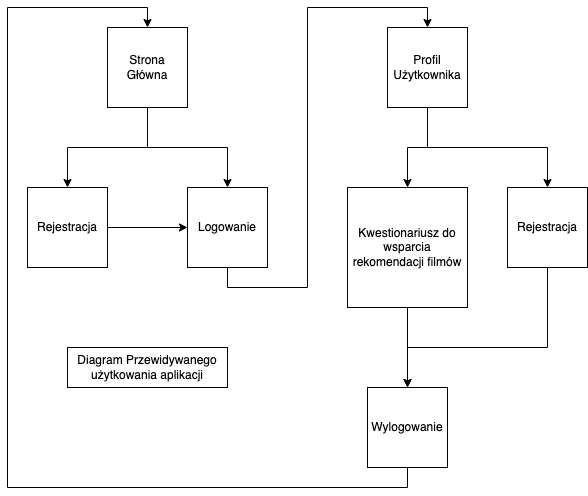

The diagram above was exported from draw.io. Its source (the exported page's mxGraphModel, read from the mxfile embedded in the PNG):
<mxGraphModel dx="946" dy="625" grid="1" gridSize="10" guides="1" tooltips="1" connect="1" arrows="1" fold="1" page="1" pageScale="1" pageWidth="827" pageHeight="1169" math="0" shadow="0">
  <root>
    <mxCell id="0" />
    <mxCell id="1" parent="0" />
    <mxCell id="0-mQvHJLPyOBna6x_Pyy-3" style="edgeStyle=orthogonalEdgeStyle;rounded=0;orthogonalLoop=1;jettySize=auto;html=1;exitX=0.5;exitY=1;exitDx=0;exitDy=0;entryX=0.5;entryY=0;entryDx=0;entryDy=0;" edge="1" parent="1" source="0-mQvHJLPyOBna6x_Pyy-1" target="0-mQvHJLPyOBna6x_Pyy-2">
      <mxGeometry relative="1" as="geometry" />
    </mxCell>
    <mxCell id="0-mQvHJLPyOBna6x_Pyy-5" style="edgeStyle=orthogonalEdgeStyle;rounded=0;orthogonalLoop=1;jettySize=auto;html=1;exitX=0.5;exitY=1;exitDx=0;exitDy=0;entryX=0.5;entryY=0;entryDx=0;entryDy=0;" edge="1" parent="1" source="0-mQvHJLPyOBna6x_Pyy-1" target="0-mQvHJLPyOBna6x_Pyy-4">
      <mxGeometry relative="1" as="geometry" />
    </mxCell>
    <mxCell id="0-mQvHJLPyOBna6x_Pyy-1" value="Strona Główna" style="whiteSpace=wrap;html=1;aspect=fixed;" vertex="1" parent="1">
      <mxGeometry x="200" y="40" width="80" height="80" as="geometry" />
    </mxCell>
    <mxCell id="0-mQvHJLPyOBna6x_Pyy-14" style="edgeStyle=orthogonalEdgeStyle;rounded=0;orthogonalLoop=1;jettySize=auto;html=1;exitX=0.5;exitY=1;exitDx=0;exitDy=0;entryX=0.5;entryY=0;entryDx=0;entryDy=0;" edge="1" parent="1" source="0-mQvHJLPyOBna6x_Pyy-2" target="0-mQvHJLPyOBna6x_Pyy-13">
      <mxGeometry relative="1" as="geometry">
        <Array as="points">
          <mxPoint x="320" y="300" />
          <mxPoint x="400" y="300" />
          <mxPoint x="400" y="20" />
          <mxPoint x="520" y="20" />
        </Array>
      </mxGeometry>
    </mxCell>
    <mxCell id="0-mQvHJLPyOBna6x_Pyy-2" value="Logowanie" style="whiteSpace=wrap;html=1;aspect=fixed;" vertex="1" parent="1">
      <mxGeometry x="280" y="200" width="80" height="80" as="geometry" />
    </mxCell>
    <mxCell id="0-mQvHJLPyOBna6x_Pyy-15" style="edgeStyle=orthogonalEdgeStyle;rounded=0;orthogonalLoop=1;jettySize=auto;html=1;exitX=1;exitY=0.5;exitDx=0;exitDy=0;entryX=0;entryY=0.5;entryDx=0;entryDy=0;" edge="1" parent="1" source="0-mQvHJLPyOBna6x_Pyy-4" target="0-mQvHJLPyOBna6x_Pyy-2">
      <mxGeometry relative="1" as="geometry" />
    </mxCell>
    <mxCell id="0-mQvHJLPyOBna6x_Pyy-4" value="Rejestracja" style="whiteSpace=wrap;html=1;aspect=fixed;" vertex="1" parent="1">
      <mxGeometry x="120" y="200" width="80" height="80" as="geometry" />
    </mxCell>
    <mxCell id="0-mQvHJLPyOBna6x_Pyy-16" style="edgeStyle=orthogonalEdgeStyle;rounded=0;orthogonalLoop=1;jettySize=auto;html=1;exitX=0.5;exitY=1;exitDx=0;exitDy=0;" edge="1" parent="1" source="0-mQvHJLPyOBna6x_Pyy-7" target="0-mQvHJLPyOBna6x_Pyy-11">
      <mxGeometry relative="1" as="geometry" />
    </mxCell>
    <mxCell id="0-mQvHJLPyOBna6x_Pyy-7" value="Kwestionariusz do wsparcia rekomendacji filmów" style="whiteSpace=wrap;html=1;aspect=fixed;" vertex="1" parent="1">
      <mxGeometry x="440" y="200" width="120" height="120" as="geometry" />
    </mxCell>
    <mxCell id="0-mQvHJLPyOBna6x_Pyy-17" style="edgeStyle=orthogonalEdgeStyle;rounded=0;orthogonalLoop=1;jettySize=auto;html=1;exitX=0.5;exitY=1;exitDx=0;exitDy=0;" edge="1" parent="1" source="0-mQvHJLPyOBna6x_Pyy-9">
      <mxGeometry relative="1" as="geometry">
        <mxPoint x="500" y="400" as="targetPoint" />
        <Array as="points">
          <mxPoint x="640" y="360" />
          <mxPoint x="500" y="360" />
        </Array>
      </mxGeometry>
    </mxCell>
    <mxCell id="0-mQvHJLPyOBna6x_Pyy-9" value="Rejestracja" style="whiteSpace=wrap;html=1;aspect=fixed;" vertex="1" parent="1">
      <mxGeometry x="600" y="200" width="80" height="80" as="geometry" />
    </mxCell>
    <mxCell id="0-mQvHJLPyOBna6x_Pyy-20" style="edgeStyle=orthogonalEdgeStyle;rounded=0;orthogonalLoop=1;jettySize=auto;html=1;exitX=0.5;exitY=1;exitDx=0;exitDy=0;" edge="1" parent="1" source="0-mQvHJLPyOBna6x_Pyy-11">
      <mxGeometry relative="1" as="geometry">
        <mxPoint x="240" y="40" as="targetPoint" />
        <Array as="points">
          <mxPoint x="500" y="500" />
          <mxPoint x="100" y="500" />
          <mxPoint x="100" y="20" />
          <mxPoint x="240" y="20" />
        </Array>
      </mxGeometry>
    </mxCell>
    <mxCell id="0-mQvHJLPyOBna6x_Pyy-11" value="Wylogowanie" style="whiteSpace=wrap;html=1;aspect=fixed;" vertex="1" parent="1">
      <mxGeometry x="460" y="400" width="80" height="80" as="geometry" />
    </mxCell>
    <mxCell id="0-mQvHJLPyOBna6x_Pyy-18" style="edgeStyle=orthogonalEdgeStyle;rounded=0;orthogonalLoop=1;jettySize=auto;html=1;exitX=0.5;exitY=1;exitDx=0;exitDy=0;entryX=0.5;entryY=0;entryDx=0;entryDy=0;" edge="1" parent="1" source="0-mQvHJLPyOBna6x_Pyy-13" target="0-mQvHJLPyOBna6x_Pyy-7">
      <mxGeometry relative="1" as="geometry" />
    </mxCell>
    <mxCell id="0-mQvHJLPyOBna6x_Pyy-19" style="edgeStyle=orthogonalEdgeStyle;rounded=0;orthogonalLoop=1;jettySize=auto;html=1;exitX=0.5;exitY=1;exitDx=0;exitDy=0;entryX=0.5;entryY=0;entryDx=0;entryDy=0;" edge="1" parent="1" source="0-mQvHJLPyOBna6x_Pyy-13" target="0-mQvHJLPyOBna6x_Pyy-9">
      <mxGeometry relative="1" as="geometry" />
    </mxCell>
    <mxCell id="0-mQvHJLPyOBna6x_Pyy-13" value="Profil Użytkownika" style="whiteSpace=wrap;html=1;aspect=fixed;" vertex="1" parent="1">
      <mxGeometry x="480" y="40" width="80" height="80" as="geometry" />
    </mxCell>
    <mxCell id="0-mQvHJLPyOBna6x_Pyy-21" value="Diagram Przewidywanego użytkowania aplikacji" style="text;html=1;strokeColor=default;fillColor=none;align=center;verticalAlign=middle;whiteSpace=wrap;rounded=0;" vertex="1" parent="1">
      <mxGeometry x="160" y="360" width="160" height="40" as="geometry" />
    </mxCell>
  </root>
</mxGraphModel>